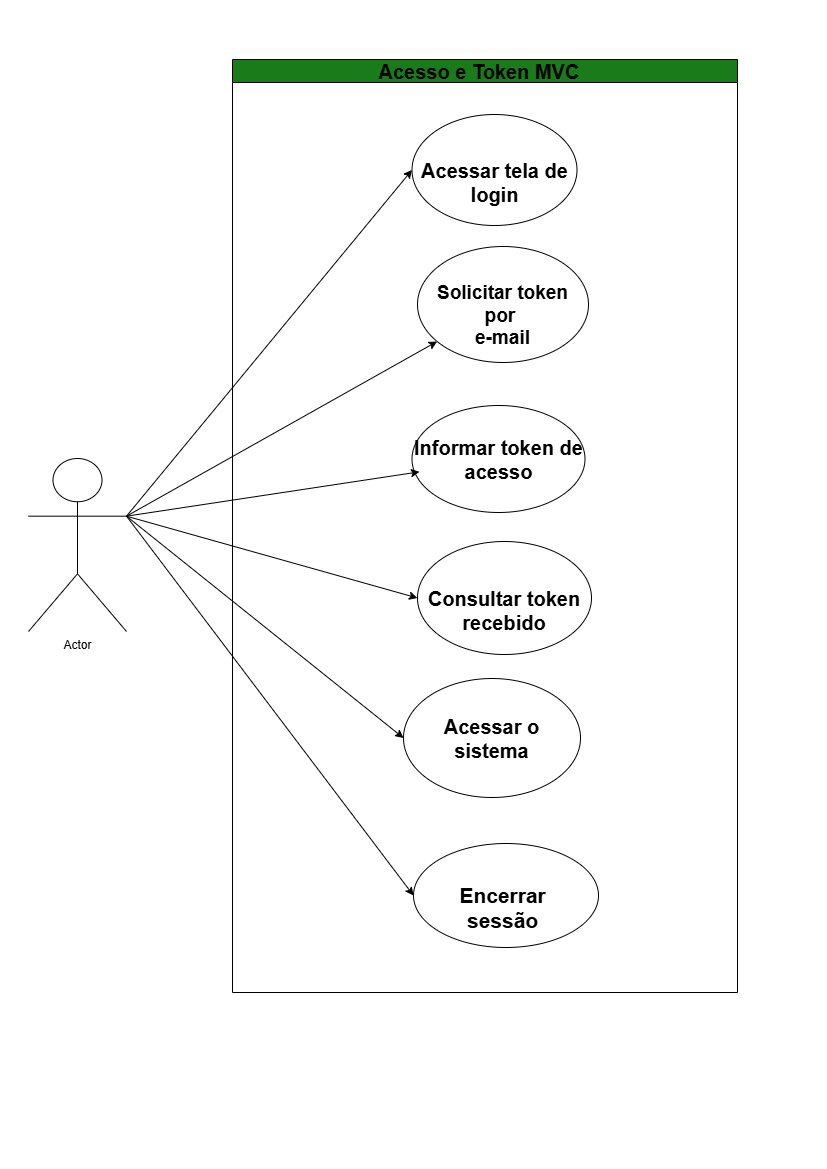

The diagram above was exported from draw.io. Its source (the exported page's mxGraphModel, read from the mxfile embedded in the PNG):
<mxGraphModel dx="1477" dy="754" grid="0" gridSize="10" guides="1" tooltips="1" connect="1" arrows="1" fold="1" page="1" pageScale="1" pageWidth="827" pageHeight="1169" math="0" shadow="0">
  <root>
    <mxCell id="0" />
    <mxCell id="1" parent="0" />
    <mxCell id="Dn2FzAEisqKlwyFPEkFr-16" edge="1" parent="1" source="Dn2FzAEisqKlwyFPEkFr-21" style="rounded=0;orthogonalLoop=1;jettySize=auto;html=1;exitX=1;exitY=0.3333333333333333;exitDx=0;exitDy=0;exitPerimeter=0;entryX=0;entryY=0.5;entryDx=0;entryDy=0;" target="Dn2FzAEisqKlwyFPEkFr-27">
      <mxGeometry relative="1" as="geometry" />
    </mxCell>
    <mxCell id="Dn2FzAEisqKlwyFPEkFr-17" edge="1" parent="1" source="Dn2FzAEisqKlwyFPEkFr-21" style="rounded=0;orthogonalLoop=1;jettySize=auto;html=1;exitX=1;exitY=0.3333333333333333;exitDx=0;exitDy=0;exitPerimeter=0;" target="Dn2FzAEisqKlwyFPEkFr-28">
      <mxGeometry relative="1" as="geometry" />
    </mxCell>
    <mxCell id="Dn2FzAEisqKlwyFPEkFr-18" edge="1" parent="1" source="Dn2FzAEisqKlwyFPEkFr-21" style="rounded=0;orthogonalLoop=1;jettySize=auto;html=1;exitX=1;exitY=0.3333333333333333;exitDx=0;exitDy=0;exitPerimeter=0;entryX=0;entryY=0.5;entryDx=0;entryDy=0;" target="Dn2FzAEisqKlwyFPEkFr-26">
      <mxGeometry relative="1" as="geometry" />
    </mxCell>
    <mxCell id="Dn2FzAEisqKlwyFPEkFr-19" edge="1" parent="1" source="Dn2FzAEisqKlwyFPEkFr-21" style="rounded=0;orthogonalLoop=1;jettySize=auto;html=1;exitX=1;exitY=0.3333333333333333;exitDx=0;exitDy=0;exitPerimeter=0;entryX=0;entryY=0.5;entryDx=0;entryDy=0;" target="Dn2FzAEisqKlwyFPEkFr-25">
      <mxGeometry relative="1" as="geometry" />
    </mxCell>
    <mxCell id="Dn2FzAEisqKlwyFPEkFr-20" edge="1" parent="1" source="Dn2FzAEisqKlwyFPEkFr-21" style="rounded=0;orthogonalLoop=1;jettySize=auto;html=1;exitX=1;exitY=0.3333333333333333;exitDx=0;exitDy=0;exitPerimeter=0;entryX=0;entryY=0.5;entryDx=0;entryDy=0;" target="Dn2FzAEisqKlwyFPEkFr-24">
      <mxGeometry relative="1" as="geometry" />
    </mxCell>
    <mxCell id="Dn2FzAEisqKlwyFPEkFr-21" parent="1" style="shape=umlActor;verticalLabelPosition=bottom;verticalAlign=top;html=1;outlineConnect=0;" value="Actor" vertex="1">
      <mxGeometry height="173" width="98" x="28" y="458" as="geometry" />
    </mxCell>
    <mxCell id="Dn2FzAEisqKlwyFPEkFr-22" parent="1" style="swimlane;whiteSpace=wrap;html=1;fillColor=#197B19;fontSize=20;" value="&lt;font&gt;Acesso e Token MVC&amp;nbsp;&amp;nbsp;&lt;/font&gt;" vertex="1">
      <mxGeometry height="933" width="505" x="232" y="59" as="geometry" />
    </mxCell>
    <mxCell id="Dn2FzAEisqKlwyFPEkFr-23" parent="Dn2FzAEisqKlwyFPEkFr-22" style="ellipse;whiteSpace=wrap;html=1;fontStyle=1;labelBackgroundColor=none;fontSize=20;" value="&lt;div&gt;Informar token de acesso&lt;/div&gt;" vertex="1">
      <mxGeometry height="107" width="173" x="179.5" y="346" as="geometry" />
    </mxCell>
    <mxCell id="Dn2FzAEisqKlwyFPEkFr-24" parent="Dn2FzAEisqKlwyFPEkFr-22" style="ellipse;whiteSpace=wrap;html=1;fontStyle=1;fontSize=21;" value="&lt;div&gt;&lt;br&gt;&lt;/div&gt;Encerrar&amp;nbsp;&lt;div&gt;sessão&amp;nbsp;&lt;/div&gt;" vertex="1">
      <mxGeometry height="104" width="185" x="181" y="784" as="geometry" />
    </mxCell>
    <mxCell id="Dn2FzAEisqKlwyFPEkFr-25" parent="Dn2FzAEisqKlwyFPEkFr-22" style="ellipse;whiteSpace=wrap;html=1;fontStyle=1;fontSize=20;" value="&lt;div&gt;&lt;span style=&quot;background-color: transparent; color: light-dark(rgb(0, 0, 0), rgb(255, 255, 255));&quot;&gt;Acessar o sistema&lt;/span&gt;&lt;/div&gt;" vertex="1">
      <mxGeometry height="119" width="177" x="171" y="619" as="geometry" />
    </mxCell>
    <mxCell id="Dn2FzAEisqKlwyFPEkFr-26" parent="Dn2FzAEisqKlwyFPEkFr-22" style="ellipse;whiteSpace=wrap;html=1;fontStyle=1;labelBackgroundColor=none;labelBorderColor=none;fontSize=20;" value="&lt;div&gt;&lt;br&gt;&lt;/div&gt;Consultar token recebido" vertex="1">
      <mxGeometry height="113" width="174" x="185" y="482" as="geometry" />
    </mxCell>
    <mxCell id="Dn2FzAEisqKlwyFPEkFr-27" parent="Dn2FzAEisqKlwyFPEkFr-22" style="ellipse;whiteSpace=wrap;html=1;fontStyle=1;labelBackgroundColor=none;fontSize=20;" value="&lt;font&gt;&lt;br&gt;&lt;/font&gt;&lt;div&gt;&lt;font&gt;Acessar tela de login&lt;/font&gt;&lt;/div&gt;" vertex="1">
      <mxGeometry height="111" width="165" x="179.5" y="55" as="geometry" />
    </mxCell>
    <mxCell id="Dn2FzAEisqKlwyFPEkFr-28" parent="Dn2FzAEisqKlwyFPEkFr-22" style="ellipse;whiteSpace=wrap;html=1;fontStyle=1;fontSize=19;" value="&lt;div&gt;&lt;br&gt;&lt;/div&gt;Solicitar token por&amp;nbsp;&lt;div&gt;e-mail&lt;/div&gt;" vertex="1">
      <mxGeometry height="116" width="171" x="185" y="187" as="geometry" />
    </mxCell>
    <mxCell id="Dn2FzAEisqKlwyFPEkFr-29" edge="1" parent="Dn2FzAEisqKlwyFPEkFr-22" style="edgeStyle=orthogonalEdgeStyle;rounded=0;orthogonalLoop=1;jettySize=auto;html=1;exitX=0.5;exitY=1;exitDx=0;exitDy=0;">
      <mxGeometry relative="1" as="geometry">
        <mxPoint x="242.99999999999977" y="106" as="sourcePoint" />
        <mxPoint x="242.99999999999977" y="106" as="targetPoint" />
      </mxGeometry>
    </mxCell>
    <mxCell id="Dn2FzAEisqKlwyFPEkFr-30" edge="1" parent="1" source="Dn2FzAEisqKlwyFPEkFr-21" style="rounded=0;orthogonalLoop=1;jettySize=auto;html=1;exitX=1;exitY=0.3333333333333333;exitDx=0;exitDy=0;exitPerimeter=0;entryX=0.043;entryY=0.62;entryDx=0;entryDy=0;entryPerimeter=0;" target="Dn2FzAEisqKlwyFPEkFr-23">
      <mxGeometry relative="1" as="geometry" />
    </mxCell>
  </root>
</mxGraphModel>